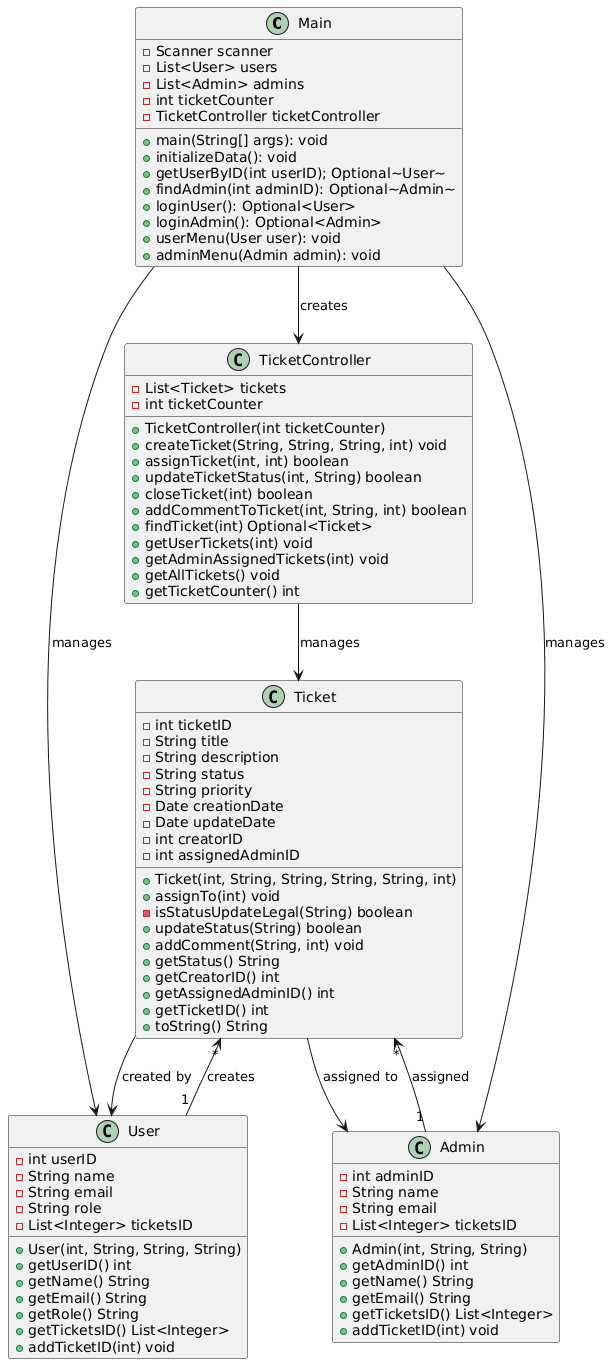

The diagram above was rendered by PlantUML. Its source (embedded in the PNG):
@startuml
class Main {
        -Scanner scanner
        -List<User> users
        -List<Admin> admins
        -int ticketCounter
        -TicketController ticketController
        +main(String[] args): void
        +initializeData(): void
        +getUserByID(int userID); Optional~User~
        +findAdmin(int adminID): Optional~Admin~
        +loginUser(): Optional<User>
        +loginAdmin(): Optional<Admin>
        +userMenu(User user): void
        +adminMenu(Admin admin): void
    }

    class TicketController {
        -List<Ticket> tickets
        -int ticketCounter
        +TicketController(int ticketCounter)
        +createTicket(String, String, String, int) void
        +assignTicket(int, int) boolean
        +updateTicketStatus(int, String) boolean
        +closeTicket(int) boolean
        +addCommentToTicket(int, String, int) boolean
        +findTicket(int) Optional<Ticket>
        +getUserTickets(int) void
        +getAdminAssignedTickets(int) void
        +getAllTickets() void
        +getTicketCounter() int
    }

    class User {
        -int userID
        -String name
        -String email
        -String role
        -List<Integer> ticketsID
        +User(int, String, String, String)
        +getUserID() int
        +getName() String
        +getEmail() String
        +getRole() String
        +getTicketsID() List<Integer>
        +addTicketID(int) void
    }

    class Admin {
        -int adminID
        -String name
        -String email
        -List<Integer> ticketsID
        +Admin(int, String, String)
        +getAdminID() int
        +getName() String
        +getEmail() String
        +getTicketsID() List<Integer>
        +addTicketID(int) void
    }

    class Ticket {
        -int ticketID
        -String title
        -String description
        -String status
        -String priority
        -Date creationDate
        -Date updateDate
        -int creatorID
        -int assignedAdminID
        +Ticket(int, String, String, String, String, int)
        +assignTo(int) void
        -isStatusUpdateLegal(String) boolean
        +updateStatus(String) boolean
        +addComment(String, int) void
        +getStatus() String
        +getCreatorID() int
        +getAssignedAdminID() int
        +getTicketID() int
        +toString() String
    }

   
    Main --> TicketController : creates
    Main --> User : manages
    Main --> Admin : manages
    TicketController --> Ticket : manages
    User "1" --> "*" Ticket : creates
    Admin "1" --> "*" Ticket : assigned
    Ticket --> User : created by
    Ticket --> Admin : assigned to
@enduml